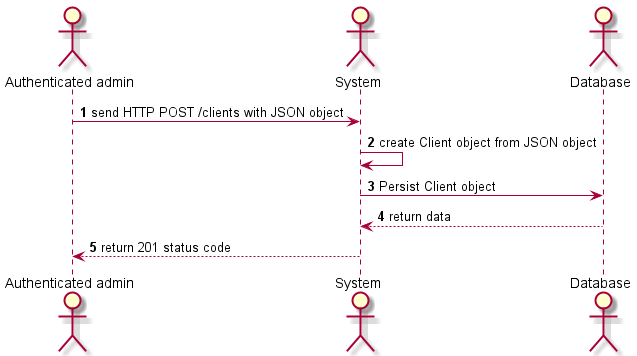

The diagram above was rendered by PlantUML. Its source (embedded in the PNG):
@startuml
'https://plantuml.com/sequence-diagram

autonumber

actor "Authenticated admin" as admin
actor System                as system
actor Database              as db

admin  -> system  : send HTTP POST /clients with JSON object
system -> system  : create Client object from JSON object
system -> db      : Persist Client object
system <-- db     : return data
admin  <-- system : return 201 status code

@enduml